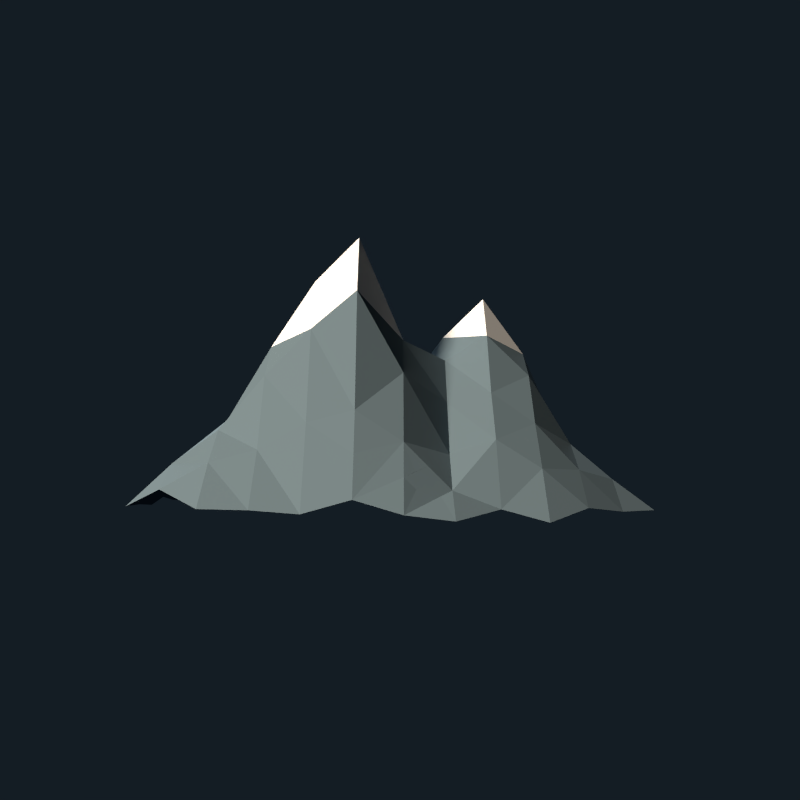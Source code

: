 # Source: HackathonTShirt.blend  (saved by Blender 2.75.0; exported with 4.5.12 LTS)
import bpy
from mathutils import Matrix  # noqa: F401  (used for matrix-valued properties, if any)

bpy.ops.wm.read_factory_settings(use_empty=True)
scene = bpy.context.scene
scene.name = 'Scene'

# ---- collections
col_collection_1 = bpy.data.collections.new('Collection 1'); scene.collection.children.link(col_collection_1)

# ---- materials (node trees are filled in below, after node groups)
mat_diffuser = bpy.data.materials.new('Diffuser')
mat_diffuser.alpha_threshold = 0.0
mat_diffuser.use_transparent_shadow = False
mat_diffuser.diffuse_color = (0.0, 0.0, 0.0, 1.0)
mat_diffuser.roughness = 0.5
mat_diffuser.specular_intensity = 0.0
mat_ground = bpy.data.materials.new('Ground')
mat_ground.alpha_threshold = 0.0
mat_ground.use_transparent_shadow = False
mat_ground.diffuse_color = (0.114, 0.3672, 0.03367, 1.0)
mat_ground.roughness = 0.5
mat_ground.specular_intensity = 0.0
mat_mountain = bpy.data.materials.new('Mountain')
mat_mountain.alpha_threshold = 0.0
mat_mountain.use_transparent_shadow = False
mat_mountain.diffuse_color = (0.1501, 0.2119, 0.2529, 1.0)
mat_mountain.roughness = 0.5
mat_mountain.specular_intensity = 0.0
mat_ice = bpy.data.materials.new('Ice')
mat_ice.alpha_threshold = 0.0
mat_ice.use_transparent_shadow = False
mat_ice.diffuse_color = (1.0, 1.0, 1.0, 1.0)
mat_ice.roughness = 0.5
mat_ice.specular_intensity = 0.0
mat_cave = bpy.data.materials.new('Cave')
mat_cave.alpha_threshold = 0.0
mat_cave.use_transparent_shadow = False
mat_cave.diffuse_color = (0.0, 0.0, 0.0, 1.0)
mat_cave.roughness = 0.5
mat_cave.specular_intensity = 0.0

# ---- material node trees

# ---- world
world_world = bpy.data.worlds.new('World'); scene.world = world_world
world_world.color = (0.007074, 0.01202, 0.01739)
world_world.use_sun_shadow = False
world_world.sun_shadow_jitter_overblur = 0.0
world_world.cycles.sampling_method = 'MANUAL'
world_world.cycles.sample_map_resolution = 256
world_world.light_settings.ao_factor = 0.8

# ---- cameras
cam_camera_001 = bpy.data.cameras.new('Camera.001')
cam_camera_001.clip_end = 100.0
cam_camera_001.lens = 35.0
cam_camera_001.sensor_width = 32.0
cam_camera_001.sensor_height = 18.0
cam_camera_001.display_size = 2.0
cam_camera_001.dof.focus_distance = 0.0
cam_camera_001.dof.aperture_fstop = 128.0
cam_camera_001.dof.aperture_blades = 6

# ---- lights
light_sun_001 = bpy.data.lights.new('Sun.001', 'SUN')
light_sun_001.transmission_factor = 0.0
light_sun_001.angle = 0.1993
light_sun_001.energy = 5.0
light_sun_001.shadow_buffer_clip_start = 0.5
light_sun_001.shadow_soft_size = 0.1
light_sun_001.shadow_cascade_max_distance = 1000.0
light_sun_001.cycles.use_multiple_importance_sampling = False
light_sun = bpy.data.lights.new('Sun', 'SUN')
light_sun.color = (1.0, 0.8621, 0.7027)
light_sun.transmission_factor = 0.0
light_sun.angle = 0.1993
light_sun.energy = 5.0
light_sun.shadow_buffer_clip_start = 0.5
light_sun.shadow_soft_size = 0.1
light_sun.shadow_cascade_max_distance = 1000.0
light_sun.cycles.use_multiple_importance_sampling = False

# ---- meshes
me_plane_002 = bpy.data.meshes.new('Plane.002')
me_plane_002.from_pydata([(-1.0, -1.0, 0.0), (1.0, -1.0, 0.0), (-1.0, 1.0, 0.0), (1.0, 1.0, 0.0)], [], [(0, 1, 3, 2)])
me_plane_002.materials.append(mat_diffuser)
me_plane_002.use_remesh_preserve_volume = False
me_plane_002.use_remesh_preserve_attributes = False
me_plane_002.use_mirror_vertex_groups = False
me_plane_002.update()
me_plane_001 = bpy.data.meshes.new('Plane.001')
me_plane_001.from_pydata([(0.0, 0.0, 0.4996), (0.0, 0.5132, 0.08988), (0.0, -0.5, 0.1142), (-0.5, 0.0, 0.1448), (0.5, 0.0, 0.4189), (0.5, 0.5086, 0.1163), (0.0, -0.25, 0.4069), (0.25, 0.0, 0.6366), (0.0, 0.25, 0.234), (-0.25, 0.0, 0.4547), (0.75, 0.0, 0.1779), (0.5, -0.25, 0.1606), (-0.5, -0.25, 0.05779), (-0.25, -0.5, 0.09476), (0.5, 0.25, 0.4472), (0.25, 0.5047, 0.141), (0.75, 0.25, 0.2097), (0.25, 0.25, 0.6785), (-0.25, 0.25, 0.1968), (0.25, -0.25, 0.1448), (0.75, -0.25, 0.142), (-0.25, -0.25, 0.3396), (0.0, -0.125, 0.5755), (0.125, 0.0, 0.4113), (0.0, 0.375, 0.1501), (0.0, -0.625, 0.03883), (-0.375, 0.0, 0.2495), (0.625, 0.0, 0.27), (0.5, -0.125, 0.2837), (0.125, -0.5, 0.0762), (-0.5, -0.125, 0.121), (0.5, 0.375, 0.255), (0.125, 0.512, 0.1047), (0.625, 0.5084, 0.1192), (0.0, -0.375, 0.2216), (-0.625, 0.0, 0.05282), (0.375, 0.0, 0.5566), (0.0, 0.125, 0.3732), (-0.125, 0.0, 0.5738), (0.875, 0.0, 0.06871), (0.5, -0.375, 0.09978), (-0.125, -0.5, 0.1362), (-0.5, 0.125, 0.06433), (0.5, 0.125, 0.5319), (0.375, 0.5115, 0.107), (0.75, 0.375, 0.1531), (0.75, 0.125, 0.1997), (0.625, 0.25, 0.3007), (0.875, 0.25, 0.09465), (0.25, 0.375, 0.3566), (0.25, 0.125, 0.843), (0.125, 0.25, 0.4559), (0.375, 0.25, 0.5739), (-0.25, 0.375, 0.06758), (-0.25, 0.125, 0.3152), (-0.375, 0.25, 0.08995), (-0.125, 0.25, 0.2751), (0.25, -0.125, 0.3119), (0.25, -0.375, 0.09), (0.125, -0.25, 0.2085), (0.375, -0.25, 0.1442), (0.75, -0.125, 0.1651), (0.75, -0.375, 0.05609), (0.625, -0.25, 0.1733), (0.875, -0.25, 0.05452), (-0.25, -0.125, 0.5251), (-0.25, -0.375, 0.1657), (-0.375, -0.25, 0.1404), (-0.125, -0.25, 0.5175), (-0.125, -0.375, 0.2598), (-0.375, -0.375, 0.06013), (-0.375, -0.125, 0.2369), (0.625, -0.375, 0.08653), (0.625, -0.125, 0.2384), (0.375, -0.375, 0.07147), (0.125, -0.375, 0.1168), (0.125, -0.125, 0.2949), (-0.125, 0.125, 0.4025), (-0.375, 0.125, 0.1828), (0.375, 0.125, 0.7181), (0.125, 0.125, 0.5513), (0.125, 0.375, 0.2749), (0.875, 0.125, 0.08507), (0.625, 0.125, 0.3243), (0.625, 0.375, 0.2223), (0.375, 0.375, 0.3245), (-0.125, 0.375, 0.102), (-0.125, -0.625, 0.05427), (-0.625, -0.125, 0.04323), (0.375, -0.125, 0.3324), (0.875, -0.125, 0.07894), (-0.125, -0.125, 0.6965), (0.25, 0.4375, 0.2488), (-0.1719, 0.2734, 0.2133), (-0.125, 0.3125, 0.1885), (0.125, 0.4375, 0.1898), (0.0625, 0.375, 0.2125), (0.03125, 0.4062, 0.1388), (0.09375, 0.4375, 0.1586), (0.09427, 0.4062, 0.2012), (0.04688, 0.375, 0.1969), (-0.1367, 0.2988, 0.2001)], [], [(22, 0, 38), (89, 28, 4), (30, 3, 35), (31, 5, 44), (83, 46, 16), (81, 49, 92), (80, 50, 17), (43, 14, 52), (78, 54, 18), (37, 8, 56), (57, 7, 23), (75, 58, 19), (40, 11, 60), (73, 61, 10), (72, 62, 20), (71, 65, 9), (66, 21, 67), (69, 34, 6), (69, 68, 21), (41, 69, 66), (41, 2, 34), (70, 67, 12), (13, 66, 70), (71, 26, 3), (67, 71, 30), (21, 65, 71), (72, 63, 11), (28, 73, 27), (11, 63, 73), (63, 20, 61), (74, 60, 19), (34, 75, 59), (2, 29, 75), (22, 76, 23), (6, 59, 76), (59, 19, 57), (35, 3, 42), (54, 77, 56), (9, 38, 77), (0, 37, 77), (42, 78, 55), (3, 26, 78), (26, 9, 54), (55, 18, 53), (79, 52, 17), (7, 36, 79), (36, 4, 43), (37, 80, 51), (0, 23, 80), (7, 50, 80), (98, 32, 97), (8, 51, 81), (51, 17, 49), (46, 82, 48), (10, 39, 82), (83, 47, 14), (4, 27, 83), (27, 10, 46), (84, 33, 5), (47, 84, 31), (16, 45, 84), (1, 24, 97), (14, 31, 85), (101, 93, 56), (56, 8, 24), (87, 41, 13), (12, 30, 88), (57, 89, 36), (60, 89, 57), (60, 11, 28), (61, 90, 39), (20, 64, 90), (65, 91, 38), (68, 91, 65), (68, 6, 22), (91, 22, 38), (36, 89, 4), (88, 30, 35), (41, 87, 2), (85, 31, 44), (84, 45, 33), (47, 83, 16), (95, 81, 15), (51, 80, 17), (79, 43, 52), (55, 78, 18), (77, 37, 56), (76, 57, 23), (59, 75, 19), (74, 40, 60), (27, 73, 10), (63, 72, 20), (26, 71, 9), (70, 66, 67), (68, 69, 6), (66, 69, 21), (13, 41, 66), (69, 41, 34), (30, 71, 3), (12, 67, 30), (67, 21, 71), (20, 62, 64), (40, 72, 11), (4, 28, 27), (28, 11, 73), (73, 63, 61), (58, 74, 19), (6, 34, 59), (34, 2, 75), (75, 29, 58), (0, 22, 23), (22, 6, 76), (76, 59, 57), (2, 25, 29), (94, 86, 93), (54, 9, 77), (38, 0, 77), (42, 3, 78), (78, 26, 54), (50, 79, 17), (50, 7, 79), (79, 36, 43), (8, 37, 51), (37, 0, 80), (23, 7, 80), (81, 51, 49), (16, 46, 48), (46, 10, 82), (43, 83, 14), (43, 4, 83), (83, 27, 46), (31, 84, 5), (14, 47, 31), (47, 16, 84), (16, 48, 45), (17, 52, 49), (52, 14, 85), (7, 57, 36), (19, 60, 57), (89, 60, 28), (10, 61, 39), (61, 20, 90), (9, 65, 38), (21, 68, 65), (91, 68, 22), (92, 49, 85), (100, 8, 96), (32, 98, 95), (52, 85, 49), (18, 56, 93), (1, 86, 24), (15, 92, 85), (18, 54, 56), (81, 95, 99), (97, 24, 100), (24, 86, 94), (24, 94, 56), (86, 18, 93), (85, 44, 15), (53, 18, 86), (98, 97, 100), (94, 101, 56), (101, 94, 93), (15, 81, 92), (32, 1, 97), (32, 95, 15), (8, 100, 24), (8, 81, 96), (96, 81, 99), (96, 95, 98), (98, 100, 96)])
me_plane_001.polygons.foreach_set('material_index', [1, 1, 1, 1, 1, 1, 2, 1, 1, 1, 1, 1, 1, 1, 1, 1, 1, 1, 1, 1, 1, 1, 1, 1, 1, 1, 1, 1, 1, 1, 1, 1, 1, 1, 1, 1, 1, 1, 1, 1, 1, 1, 1, 1, 2, 2, 1, 1, 1, 2, 1, 1, 1, 1, 1, 1, 1, 1, 1, 1, 1, 1, 1, 1, 1, 1, 1, 1, 1, 1, 1, 1, 2, 2, 1, 2, 1, 1, 1, 1, 1, 1, 1, 1, 2, 1, 1, 1, 1, 1, 1, 1, 1, 1, 1, 1, 1, 1, 1, 1, 1, 1, 1, 1, 1, 1, 1, 1, 1, 1, 1, 1, 1, 1, 1, 1, 1, 1, 1, 2, 2, 2, 1, 1, 1, 1, 1, 1, 1, 1, 1, 1, 1, 1, 1, 1, 1, 1, 1, 1, 1, 1, 1, 1, 2, 1, 1, 1, 1, 1, 1, 1, 1, 1, 1, 1, 1, 1, 1, 1, 1, 1, 1, 1, 1, 1, 1, 1, 1, 1, 1])
me_plane_001.materials.append(mat_ground)
me_plane_001.materials.append(mat_mountain)
me_plane_001.materials.append(mat_ice)
me_plane_001.materials.append(mat_cave)
me_plane_001.use_remesh_preserve_volume = False
me_plane_001.use_remesh_preserve_attributes = False
me_plane_001.use_mirror_vertex_groups = False
me_plane_001.update()

# ---- objects
ob_sun_001 = bpy.data.objects.new('Sun.001', light_sun_001)
ob_plane = bpy.data.objects.new('Plane', me_plane_002)
ob_camera = bpy.data.objects.new('Camera', cam_camera_001)
ob_sun = bpy.data.objects.new('Sun', light_sun)
ob_world = bpy.data.objects.new('World', me_plane_001)

# ---- transforms, parenting, visibility, modifiers, constraints
ob_sun_001.location = (0.9443, -8.342, 4.328)
ob_sun_001.rotation_euler = (0.0, -1.047, 1.571)
ob_sun_001.lineart.crease_threshold = 0.0
ob_plane.location = (-15.66, 4.724, 11.53)
ob_plane.rotation_euler = (0.0, 1.571, 0.0)
ob_plane.scale = (16.13, 16.13, 16.13)
ob_plane.lineart.crease_threshold = 0.0
ob_camera.location = (1.108, 21.4, 3.122)
ob_camera.rotation_euler = (1.571, 0.0, -3.142)
ob_camera.lineart.crease_threshold = 0.0
ob_sun.location = (10.79, 9.588, 5.789)
ob_sun.rotation_euler = (0.0, 1.047, 0.7854)
ob_sun.lineart.crease_threshold = 0.0
ob_world.location = (0.0, 0.0, 0.0)
ob_world.scale = (8.193, 8.193, 8.193)
ob_world.lineart.crease_threshold = 0.0

# ---- collection membership
col_collection_1.objects.link(ob_sun_001)
col_collection_1.objects.link(ob_plane)
col_collection_1.objects.link(ob_camera)
col_collection_1.objects.link(ob_sun)
col_collection_1.objects.link(ob_world)

# ---- scene / render settings (as saved in the file)
scene.camera = ob_camera
scene.frame_start = 1; scene.frame_end = 250; scene.frame_set(1)
scene.render.engine = 'BLENDER_EEVEE_NEXT'
scene.render.image_settings.color_depth = '16'
scene.render.image_settings.compression = 90
scene.render.resolution_y = 1920
scene.render.dither_intensity = 0.0
scene.cycles.use_denoising = False
scene.cycles.samples = 10
scene.cycles.sampling_pattern = 'TABULATED_SOBOL'
scene.cycles.light_sampling_threshold = 0.0
scene.cycles.use_adaptive_sampling = False
scene.cycles.use_light_tree = False
scene.cycles.blur_glossy = 0.0
scene.cycles.pixel_filter_type = 'GAUSSIAN'
scene.cycles.sample_clamp_indirect = 0.0
scene.view_settings.view_transform = 'Standard'
bpy.context.view_layer.update()
